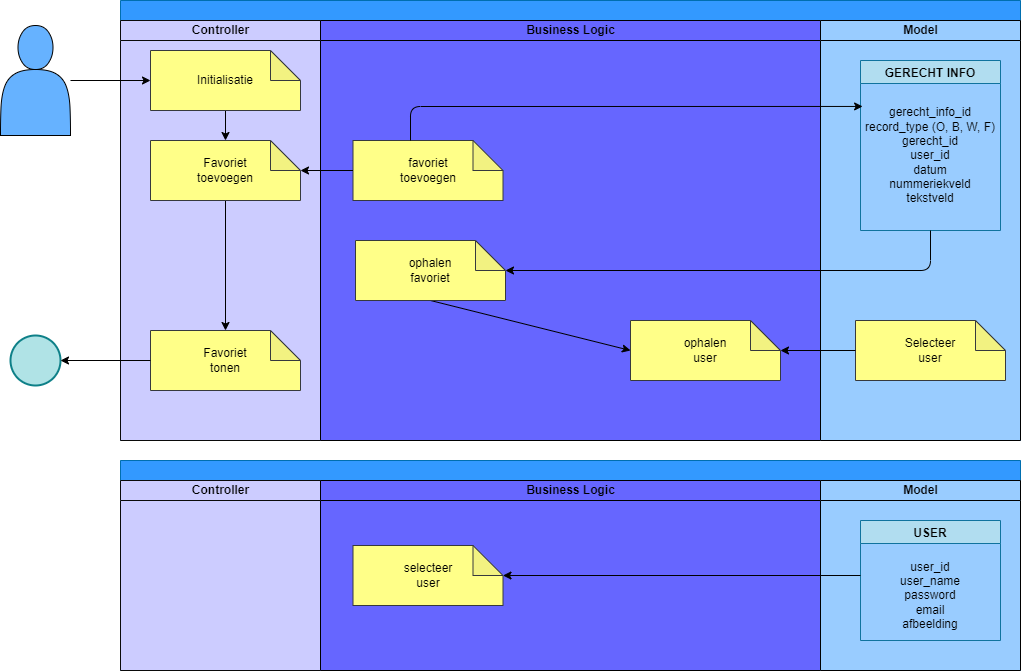

The diagram above was exported from draw.io. Its source (the exported page's mxGraphModel, read from the mxfile embedded in the PNG):
<mxGraphModel dx="1916" dy="606" grid="1" gridSize="10" guides="1" tooltips="1" connect="1" arrows="1" fold="1" page="1" pageScale="1" pageWidth="850" pageHeight="1100" math="0" shadow="0">
  <root>
    <mxCell id="0" />
    <mxCell id="1" parent="0" />
    <mxCell id="2" value="" style="swimlane;childLayout=stackLayout;resizeParent=1;resizeParentMax=0;startSize=20;html=1;fillColor=#3399FF;fontColor=#000000;strokeColor=#006EAF;" parent="1" vertex="1">
      <mxGeometry x="-660" y="30" width="900" height="440" as="geometry" />
    </mxCell>
    <mxCell id="3" value="Controller" style="swimlane;startSize=20;html=1;fillColor=#CCCCFF;fontColor=#000000;strokeColor=#0a0a0a;gradientColor=none;swimlaneFillColor=#CCCCFF;" parent="2" vertex="1">
      <mxGeometry y="20" width="200" height="420" as="geometry" />
    </mxCell>
    <mxCell id="4" style="edgeStyle=none;html=1;exitX=0.5;exitY=1;exitDx=0;exitDy=0;exitPerimeter=0;entryX=0.5;entryY=0;entryDx=0;entryDy=0;entryPerimeter=0;strokeColor=#000000;fontColor=#000000;" parent="3" source="5" target="7" edge="1">
      <mxGeometry relative="1" as="geometry" />
    </mxCell>
    <mxCell id="5" value="&lt;span style=&quot;color: rgb(0, 0, 0);&quot;&gt;Initialisatie&lt;/span&gt;" style="shape=note;whiteSpace=wrap;html=1;backgroundOutline=1;darkOpacity=0.05;strokeColor=#36393d;fillColor=#ffff88;" parent="3" vertex="1">
      <mxGeometry x="30" y="30" width="150" height="60" as="geometry" />
    </mxCell>
    <mxCell id="6" style="edgeStyle=none;html=1;exitX=0.5;exitY=1;exitDx=0;exitDy=0;exitPerimeter=0;strokeColor=#000000;fontColor=#000000;" parent="3" source="7" target="8" edge="1">
      <mxGeometry relative="1" as="geometry">
        <mxPoint x="105" y="210" as="targetPoint" />
      </mxGeometry>
    </mxCell>
    <mxCell id="7" value="&lt;font color=&quot;#000000&quot;&gt;Favoriet&lt;br&gt;toevoegen&lt;/font&gt;" style="shape=note;whiteSpace=wrap;html=1;backgroundOutline=1;darkOpacity=0.05;strokeColor=#36393d;fillColor=#ffff88;" parent="3" vertex="1">
      <mxGeometry x="30" y="120" width="150" height="60" as="geometry" />
    </mxCell>
    <mxCell id="8" value="Favoriet&lt;br&gt;tonen" style="shape=note;whiteSpace=wrap;html=1;backgroundOutline=1;darkOpacity=0.05;strokeColor=#36393d;fillColor=#ffff88;fontColor=#000000;labelBackgroundColor=none;" parent="3" vertex="1">
      <mxGeometry x="30" y="310" width="150" height="60" as="geometry" />
    </mxCell>
    <mxCell id="9" value="&lt;font color=&quot;#000000&quot;&gt;Business Logic&lt;/font&gt;" style="swimlane;startSize=20;html=1;fillColor=#6666FF;strokeColor=#000000;swimlaneFillColor=#6666FF;fontColor=#ffffff;" parent="2" vertex="1">
      <mxGeometry x="200" y="20" width="500" height="420" as="geometry" />
    </mxCell>
    <mxCell id="14" value="&lt;font color=&quot;#000000&quot;&gt;favoriet&lt;br&gt;toevoegen&lt;br&gt;&lt;/font&gt;" style="shape=note;whiteSpace=wrap;html=1;backgroundOutline=1;darkOpacity=0.05;strokeColor=#36393d;fillColor=#ffff88;" parent="9" vertex="1">
      <mxGeometry x="32.5" y="120" width="150" height="60" as="geometry" />
    </mxCell>
    <mxCell id="16" value="&lt;font color=&quot;#000000&quot;&gt;ophalen&lt;br&gt;user&lt;/font&gt;" style="shape=note;whiteSpace=wrap;html=1;backgroundOutline=1;darkOpacity=0.05;strokeColor=#36393d;fillColor=#ffff88;" parent="9" vertex="1">
      <mxGeometry x="310" y="300" width="150" height="60" as="geometry" />
    </mxCell>
    <mxCell id="45" style="edgeStyle=none;html=1;entryX=0;entryY=0.5;entryDx=0;entryDy=0;entryPerimeter=0;strokeColor=#000000;exitX=0.5;exitY=1;exitDx=0;exitDy=0;exitPerimeter=0;" edge="1" parent="9" source="43" target="16">
      <mxGeometry relative="1" as="geometry" />
    </mxCell>
    <mxCell id="43" value="&lt;font color=&quot;#000000&quot;&gt;ophalen&lt;br&gt;favoriet&lt;br&gt;&lt;/font&gt;" style="shape=note;whiteSpace=wrap;html=1;backgroundOutline=1;darkOpacity=0.05;strokeColor=#36393d;fillColor=#ffff88;" vertex="1" parent="9">
      <mxGeometry x="35" y="220" width="150" height="60" as="geometry" />
    </mxCell>
    <mxCell id="19" value="&lt;font color=&quot;#000000&quot;&gt;Model&lt;/font&gt;" style="swimlane;startSize=20;html=1;fillColor=#99CCFF;swimlaneFillColor=#99CCFF;strokeColor=#000000;" parent="2" vertex="1">
      <mxGeometry x="700" y="20" width="200" height="420" as="geometry" />
    </mxCell>
    <mxCell id="20" value="GERECHT INFO" style="swimlane;labelBackgroundColor=none;strokeColor=#10739e;fillColor=#b1ddf0;fontColor=#000000;startSize=23;" parent="19" vertex="1">
      <mxGeometry x="40" y="40" width="140" height="170" as="geometry" />
    </mxCell>
    <mxCell id="22" value="&lt;font color=&quot;#000000&quot;&gt;Selecteer&lt;br&gt;user&lt;br&gt;&lt;/font&gt;" style="shape=note;whiteSpace=wrap;html=1;backgroundOutline=1;darkOpacity=0.05;strokeColor=#36393d;fillColor=#ffff88;" parent="19" vertex="1">
      <mxGeometry x="35" y="300" width="150" height="60" as="geometry" />
    </mxCell>
    <mxCell id="23" value="&lt;font color=&quot;#000000&quot;&gt;gerecht_info_id&lt;br&gt;record_type (O, B, W, F)&lt;br&gt;gerecht_id&lt;br&gt;user_id&lt;br&gt;datum&lt;br&gt;nummeriekveld&lt;br&gt;tekstveld&lt;br&gt;&lt;/font&gt;" style="text;html=1;strokeColor=none;fillColor=none;align=center;verticalAlign=middle;whiteSpace=wrap;rounded=0;" parent="19" vertex="1">
      <mxGeometry x="40" y="60" width="140" height="150" as="geometry" />
    </mxCell>
    <mxCell id="25" style="edgeStyle=none;html=1;entryX=0;entryY=0;entryDx=150;entryDy=30;entryPerimeter=0;strokeColor=#000000;fontColor=#000000;" parent="2" source="14" target="7" edge="1">
      <mxGeometry relative="1" as="geometry" />
    </mxCell>
    <mxCell id="42" style="edgeStyle=none;html=1;entryX=0.015;entryY=0.173;entryDx=0;entryDy=0;entryPerimeter=0;strokeColor=#000000;" edge="1" parent="2" target="23">
      <mxGeometry relative="1" as="geometry">
        <mxPoint x="290" y="140" as="sourcePoint" />
        <Array as="points">
          <mxPoint x="290" y="106" />
        </Array>
      </mxGeometry>
    </mxCell>
    <mxCell id="44" style="edgeStyle=none;html=1;exitX=0.5;exitY=1;exitDx=0;exitDy=0;entryX=0;entryY=0;entryDx=150;entryDy=30;entryPerimeter=0;strokeColor=#000000;" edge="1" parent="2" source="23" target="43">
      <mxGeometry relative="1" as="geometry">
        <Array as="points">
          <mxPoint x="810" y="270" />
        </Array>
      </mxGeometry>
    </mxCell>
    <mxCell id="46" style="edgeStyle=none;html=1;strokeColor=#000000;" edge="1" parent="2" source="22" target="16">
      <mxGeometry relative="1" as="geometry" />
    </mxCell>
    <mxCell id="29" style="edgeStyle=none;html=1;strokeColor=#000000;" parent="1" source="28" target="5" edge="1">
      <mxGeometry relative="1" as="geometry" />
    </mxCell>
    <mxCell id="28" value="" style="shape=actor;whiteSpace=wrap;html=1;fillColor=#66B2FF;strokeColor=#000000;" parent="1" vertex="1">
      <mxGeometry x="-780" y="55" width="70" height="110" as="geometry" />
    </mxCell>
    <mxCell id="30" value="" style="ellipse;whiteSpace=wrap;html=1;aspect=fixed;labelBackgroundColor=none;strokeColor=#0e8088;fillColor=#b0e3e6;strokeWidth=2;" parent="1" vertex="1">
      <mxGeometry x="-770" y="365" width="50" height="50" as="geometry" />
    </mxCell>
    <mxCell id="31" style="edgeStyle=none;html=1;entryX=1;entryY=0.5;entryDx=0;entryDy=0;strokeColor=#000000;" parent="1" source="8" target="30" edge="1">
      <mxGeometry relative="1" as="geometry" />
    </mxCell>
    <mxCell id="32" value="" style="swimlane;childLayout=stackLayout;resizeParent=1;resizeParentMax=0;startSize=20;html=1;fillColor=#3399FF;fontColor=#000000;strokeColor=#006EAF;" parent="1" vertex="1">
      <mxGeometry x="-660" y="490" width="900" height="210" as="geometry" />
    </mxCell>
    <mxCell id="33" value="Controller" style="swimlane;startSize=20;html=1;fillColor=#CCCCFF;fontColor=#000000;strokeColor=#0a0a0a;gradientColor=none;swimlaneFillColor=#CCCCFF;" parent="32" vertex="1">
      <mxGeometry y="20" width="200" height="190" as="geometry" />
    </mxCell>
    <mxCell id="34" value="&lt;font color=&quot;#000000&quot;&gt;Business Logic&lt;/font&gt;" style="swimlane;startSize=20;html=1;fillColor=#6666FF;strokeColor=#000000;swimlaneFillColor=#6666FF;fontColor=#ffffff;" parent="32" vertex="1">
      <mxGeometry x="200" y="20" width="500" height="190" as="geometry" />
    </mxCell>
    <mxCell id="36" value="&lt;font color=&quot;#000000&quot;&gt;selecteer&lt;br&gt;user&lt;/font&gt;" style="shape=note;whiteSpace=wrap;html=1;backgroundOutline=1;darkOpacity=0.05;strokeColor=#36393d;fillColor=#ffff88;" parent="34" vertex="1">
      <mxGeometry x="32.5" y="65" width="150" height="60" as="geometry" />
    </mxCell>
    <mxCell id="38" value="&lt;font color=&quot;#000000&quot;&gt;Model&lt;/font&gt;" style="swimlane;startSize=20;html=1;fillColor=#99CCFF;swimlaneFillColor=#99CCFF;strokeColor=#000000;" parent="32" vertex="1">
      <mxGeometry x="700" y="20" width="200" height="190" as="geometry" />
    </mxCell>
    <mxCell id="39" value="USER" style="swimlane;labelBackgroundColor=none;strokeColor=#10739e;fillColor=#b1ddf0;fontColor=#000000;startSize=23;" parent="38" vertex="1">
      <mxGeometry x="40" y="40" width="140" height="120" as="geometry" />
    </mxCell>
    <mxCell id="40" value="&lt;font color=&quot;#000000&quot;&gt;user_id&lt;br&gt;user_name&lt;br&gt;password&lt;br&gt;email&lt;br&gt;afbeelding&lt;br&gt;&lt;/font&gt;" style="text;html=1;strokeColor=none;fillColor=none;align=center;verticalAlign=middle;whiteSpace=wrap;rounded=0;" parent="39" vertex="1">
      <mxGeometry x="15" y="20" width="110" height="110" as="geometry" />
    </mxCell>
    <mxCell id="41" style="edgeStyle=none;html=1;strokeColor=#000000;fontColor=#000000;" parent="32" target="36" edge="1">
      <mxGeometry relative="1" as="geometry">
        <mxPoint x="740" y="115" as="sourcePoint" />
      </mxGeometry>
    </mxCell>
  </root>
</mxGraphModel>